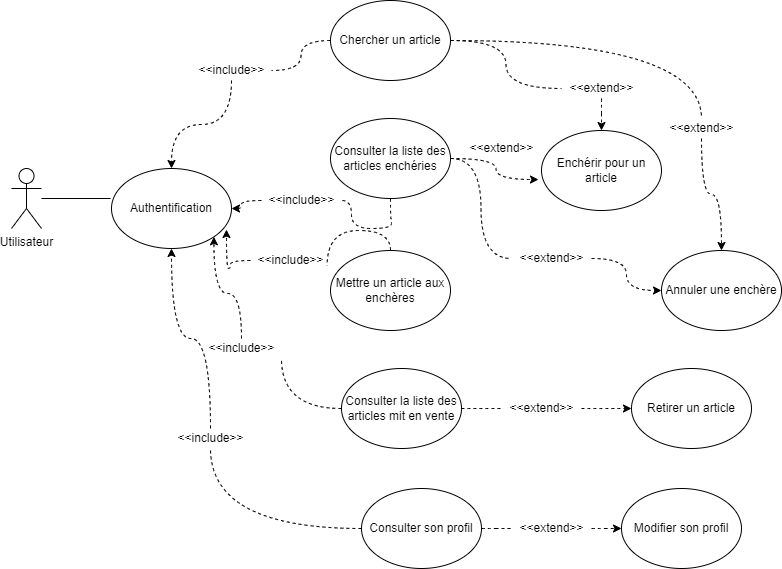

The diagram above was exported from draw.io. Its source (the exported page's mxGraphModel, read from the mxfile embedded in the PNG):
<mxGraphModel dx="827" dy="452" grid="1" gridSize="10" guides="1" tooltips="1" connect="1" arrows="1" fold="1" page="1" pageScale="1" pageWidth="827" pageHeight="1169" math="0" shadow="0">
  <root>
    <mxCell id="0" />
    <mxCell id="1" parent="0" />
    <mxCell id="A0nYKVNiBro-Tq8of-t9-14" style="edgeStyle=orthogonalEdgeStyle;rounded=0;orthogonalLoop=1;jettySize=auto;html=1;entryX=-0.008;entryY=0.375;entryDx=0;entryDy=0;entryPerimeter=0;endArrow=none;endFill=0;" parent="1" source="A0nYKVNiBro-Tq8of-t9-6" target="A0nYKVNiBro-Tq8of-t9-11" edge="1">
      <mxGeometry relative="1" as="geometry" />
    </mxCell>
    <mxCell id="A0nYKVNiBro-Tq8of-t9-6" value="Utilisateur" style="shape=umlActor;verticalLabelPosition=bottom;verticalAlign=top;html=1;outlineConnect=0;" parent="1" vertex="1">
      <mxGeometry x="40" y="180" width="30" height="60" as="geometry" />
    </mxCell>
    <mxCell id="A0nYKVNiBro-Tq8of-t9-19" style="edgeStyle=orthogonalEdgeStyle;curved=1;rounded=0;orthogonalLoop=1;jettySize=auto;html=1;dashed=1;startArrow=none;startFill=0;endArrow=classic;endFill=1;" parent="1" source="A0nYKVNiBro-Tq8of-t9-34" target="A0nYKVNiBro-Tq8of-t9-11" edge="1">
      <mxGeometry relative="1" as="geometry" />
    </mxCell>
    <mxCell id="A0nYKVNiBro-Tq8of-t9-23" style="edgeStyle=orthogonalEdgeStyle;curved=1;rounded=0;orthogonalLoop=1;jettySize=auto;html=1;dashed=1;startArrow=none;startFill=0;endArrow=classic;endFill=1;" parent="1" source="A0nYKVNiBro-Tq8of-t9-58" target="A0nYKVNiBro-Tq8of-t9-10" edge="1">
      <mxGeometry relative="1" as="geometry" />
    </mxCell>
    <mxCell id="A0nYKVNiBro-Tq8of-t9-24" style="edgeStyle=orthogonalEdgeStyle;curved=1;rounded=0;orthogonalLoop=1;jettySize=auto;html=1;dashed=1;startArrow=none;startFill=0;endArrow=classic;endFill=1;entryX=0.5;entryY=0;entryDx=0;entryDy=0;" parent="1" source="A0nYKVNiBro-Tq8of-t9-56" target="A0nYKVNiBro-Tq8of-t9-15" edge="1">
      <mxGeometry relative="1" as="geometry">
        <mxPoint x="620" y="220" as="targetPoint" />
      </mxGeometry>
    </mxCell>
    <mxCell id="A0nYKVNiBro-Tq8of-t9-8" value="&lt;p&gt;Chercher un article&lt;/p&gt;" style="ellipse;whiteSpace=wrap;html=1;" parent="1" vertex="1">
      <mxGeometry x="359" y="12" width="120" height="80" as="geometry" />
    </mxCell>
    <mxCell id="A0nYKVNiBro-Tq8of-t9-17" style="edgeStyle=orthogonalEdgeStyle;rounded=0;orthogonalLoop=1;jettySize=auto;html=1;entryX=0.958;entryY=0.763;entryDx=0;entryDy=0;entryPerimeter=0;endArrow=classic;endFill=1;startArrow=none;startFill=0;curved=1;dashed=1;" parent="1" source="A0nYKVNiBro-Tq8of-t9-38" target="A0nYKVNiBro-Tq8of-t9-11" edge="1">
      <mxGeometry relative="1" as="geometry" />
    </mxCell>
    <mxCell id="A0nYKVNiBro-Tq8of-t9-9" value="&lt;p&gt;Mettre un article aux enchères&lt;/p&gt;" style="ellipse;whiteSpace=wrap;html=1;" parent="1" vertex="1">
      <mxGeometry x="359" y="262" width="120" height="80" as="geometry" />
    </mxCell>
    <mxCell id="A0nYKVNiBro-Tq8of-t9-10" value="Enchérir pour un article" style="ellipse;whiteSpace=wrap;html=1;" parent="1" vertex="1">
      <mxGeometry x="570" y="142" width="120" height="80" as="geometry" />
    </mxCell>
    <mxCell id="A0nYKVNiBro-Tq8of-t9-11" value="Authentification" style="ellipse;whiteSpace=wrap;html=1;" parent="1" vertex="1">
      <mxGeometry x="140" y="180" width="120" height="80" as="geometry" />
    </mxCell>
    <mxCell id="A0nYKVNiBro-Tq8of-t9-20" style="edgeStyle=orthogonalEdgeStyle;curved=1;rounded=0;orthogonalLoop=1;jettySize=auto;html=1;entryX=0.5;entryY=1;entryDx=0;entryDy=0;dashed=1;startArrow=none;startFill=0;endArrow=classic;endFill=1;" parent="1" source="A0nYKVNiBro-Tq8of-t9-42" target="A0nYKVNiBro-Tq8of-t9-11" edge="1">
      <mxGeometry relative="1" as="geometry" />
    </mxCell>
    <mxCell id="A0nYKVNiBro-Tq8of-t9-25" value="" style="edgeStyle=orthogonalEdgeStyle;curved=1;rounded=0;orthogonalLoop=1;jettySize=auto;html=1;dashed=1;startArrow=none;startFill=0;endArrow=classic;endFill=1;" parent="1" source="A0nYKVNiBro-Tq8of-t9-50" target="A0nYKVNiBro-Tq8of-t9-16" edge="1">
      <mxGeometry relative="1" as="geometry" />
    </mxCell>
    <mxCell id="A0nYKVNiBro-Tq8of-t9-12" value="Consulter son profil" style="ellipse;whiteSpace=wrap;html=1;" parent="1" vertex="1">
      <mxGeometry x="390" y="500" width="120" height="80" as="geometry" />
    </mxCell>
    <mxCell id="A0nYKVNiBro-Tq8of-t9-18" style="edgeStyle=orthogonalEdgeStyle;curved=1;rounded=0;orthogonalLoop=1;jettySize=auto;html=1;entryX=1;entryY=0.5;entryDx=0;entryDy=0;dashed=1;startArrow=none;startFill=0;endArrow=classic;endFill=1;" parent="1" source="A0nYKVNiBro-Tq8of-t9-36" target="A0nYKVNiBro-Tq8of-t9-11" edge="1">
      <mxGeometry relative="1" as="geometry" />
    </mxCell>
    <mxCell id="A0nYKVNiBro-Tq8of-t9-21" style="edgeStyle=orthogonalEdgeStyle;curved=1;rounded=0;orthogonalLoop=1;jettySize=auto;html=1;entryX=-0.025;entryY=0.613;entryDx=0;entryDy=0;entryPerimeter=0;dashed=1;startArrow=none;startFill=0;endArrow=classic;endFill=1;" parent="1" source="A0nYKVNiBro-Tq8of-t9-13" target="A0nYKVNiBro-Tq8of-t9-10" edge="1">
      <mxGeometry relative="1" as="geometry" />
    </mxCell>
    <mxCell id="A0nYKVNiBro-Tq8of-t9-22" style="edgeStyle=orthogonalEdgeStyle;curved=1;rounded=0;orthogonalLoop=1;jettySize=auto;html=1;entryX=0;entryY=0.5;entryDx=0;entryDy=0;dashed=1;startArrow=none;startFill=0;endArrow=classic;endFill=1;" parent="1" source="A0nYKVNiBro-Tq8of-t9-54" target="A0nYKVNiBro-Tq8of-t9-15" edge="1">
      <mxGeometry relative="1" as="geometry" />
    </mxCell>
    <mxCell id="A0nYKVNiBro-Tq8of-t9-13" value="Consulter la liste des articles enchéries" style="ellipse;whiteSpace=wrap;html=1;" parent="1" vertex="1">
      <mxGeometry x="359" y="130" width="120" height="80" as="geometry" />
    </mxCell>
    <mxCell id="A0nYKVNiBro-Tq8of-t9-15" value="Annuler une enchère" style="ellipse;whiteSpace=wrap;html=1;" parent="1" vertex="1">
      <mxGeometry x="690" y="262" width="120" height="80" as="geometry" />
    </mxCell>
    <mxCell id="A0nYKVNiBro-Tq8of-t9-16" value="Modifier son profil" style="ellipse;whiteSpace=wrap;html=1;" parent="1" vertex="1">
      <mxGeometry x="650" y="500" width="120" height="80" as="geometry" />
    </mxCell>
    <mxCell id="A0nYKVNiBro-Tq8of-t9-31" style="edgeStyle=orthogonalEdgeStyle;curved=1;rounded=0;orthogonalLoop=1;jettySize=auto;html=1;entryX=1;entryY=1;entryDx=0;entryDy=0;dashed=1;startArrow=none;startFill=0;endArrow=classic;endFill=1;" parent="1" source="A0nYKVNiBro-Tq8of-t9-40" target="A0nYKVNiBro-Tq8of-t9-11" edge="1">
      <mxGeometry relative="1" as="geometry" />
    </mxCell>
    <mxCell id="A0nYKVNiBro-Tq8of-t9-33" style="edgeStyle=orthogonalEdgeStyle;curved=1;rounded=0;orthogonalLoop=1;jettySize=auto;html=1;dashed=1;startArrow=none;startFill=0;endArrow=classic;endFill=1;" parent="1" source="A0nYKVNiBro-Tq8of-t9-52" target="A0nYKVNiBro-Tq8of-t9-32" edge="1">
      <mxGeometry relative="1" as="geometry" />
    </mxCell>
    <mxCell id="A0nYKVNiBro-Tq8of-t9-30" value="Consulter la liste des articles mit en vente" style="ellipse;whiteSpace=wrap;html=1;" parent="1" vertex="1">
      <mxGeometry x="370" y="380" width="120" height="80" as="geometry" />
    </mxCell>
    <mxCell id="A0nYKVNiBro-Tq8of-t9-32" value="Retirer un article" style="ellipse;whiteSpace=wrap;html=1;" parent="1" vertex="1">
      <mxGeometry x="660" y="380" width="120" height="80" as="geometry" />
    </mxCell>
    <mxCell id="A0nYKVNiBro-Tq8of-t9-34" value="&amp;lt;&amp;lt;include&amp;gt;&amp;gt;" style="text;html=1;align=center;verticalAlign=middle;resizable=0;points=[];autosize=1;strokeColor=none;fillColor=none;" parent="1" vertex="1">
      <mxGeometry x="220" y="72" width="80" height="20" as="geometry" />
    </mxCell>
    <mxCell id="A0nYKVNiBro-Tq8of-t9-35" value="" style="edgeStyle=orthogonalEdgeStyle;curved=1;rounded=0;orthogonalLoop=1;jettySize=auto;html=1;dashed=1;startArrow=none;startFill=0;endArrow=none;endFill=1;" parent="1" source="A0nYKVNiBro-Tq8of-t9-8" target="A0nYKVNiBro-Tq8of-t9-34" edge="1">
      <mxGeometry relative="1" as="geometry">
        <mxPoint x="359" y="52" as="sourcePoint" />
        <mxPoint x="210" y="182" as="targetPoint" />
      </mxGeometry>
    </mxCell>
    <mxCell id="A0nYKVNiBro-Tq8of-t9-36" value="&amp;lt;&amp;lt;include&amp;gt;&amp;gt;" style="text;html=1;align=center;verticalAlign=middle;resizable=0;points=[];autosize=1;strokeColor=none;fillColor=none;" parent="1" vertex="1">
      <mxGeometry x="290" y="202" width="80" height="20" as="geometry" />
    </mxCell>
    <mxCell id="A0nYKVNiBro-Tq8of-t9-37" value="" style="edgeStyle=orthogonalEdgeStyle;curved=1;rounded=0;orthogonalLoop=1;jettySize=auto;html=1;entryX=1;entryY=0.5;entryDx=0;entryDy=0;dashed=1;startArrow=none;startFill=0;endArrow=none;endFill=1;" parent="1" source="A0nYKVNiBro-Tq8of-t9-13" target="A0nYKVNiBro-Tq8of-t9-36" edge="1">
      <mxGeometry relative="1" as="geometry">
        <mxPoint x="359" y="170" as="sourcePoint" />
        <mxPoint x="270" y="222" as="targetPoint" />
        <Array as="points">
          <mxPoint x="419" y="230" />
          <mxPoint x="420" y="230" />
          <mxPoint x="420" y="240" />
          <mxPoint x="380" y="240" />
          <mxPoint x="380" y="212" />
        </Array>
      </mxGeometry>
    </mxCell>
    <mxCell id="A0nYKVNiBro-Tq8of-t9-38" value="&amp;lt;&amp;lt;include&amp;gt;&amp;gt;" style="text;html=1;align=center;verticalAlign=middle;resizable=0;points=[];autosize=1;strokeColor=none;fillColor=none;" parent="1" vertex="1">
      <mxGeometry x="279" y="262" width="80" height="20" as="geometry" />
    </mxCell>
    <mxCell id="A0nYKVNiBro-Tq8of-t9-39" value="" style="edgeStyle=orthogonalEdgeStyle;rounded=0;orthogonalLoop=1;jettySize=auto;html=1;entryX=0.958;entryY=0.763;entryDx=0;entryDy=0;entryPerimeter=0;endArrow=none;endFill=1;startArrow=none;startFill=0;curved=1;dashed=1;" parent="1" source="A0nYKVNiBro-Tq8of-t9-9" target="A0nYKVNiBro-Tq8of-t9-38" edge="1">
      <mxGeometry relative="1" as="geometry">
        <mxPoint x="359" y="302" as="sourcePoint" />
        <mxPoint x="264.96000000000004" y="243.03999999999996" as="targetPoint" />
      </mxGeometry>
    </mxCell>
    <mxCell id="A0nYKVNiBro-Tq8of-t9-40" value="&amp;lt;&amp;lt;include&amp;gt;&amp;gt;" style="text;html=1;align=center;verticalAlign=middle;resizable=0;points=[];autosize=1;strokeColor=none;fillColor=none;" parent="1" vertex="1">
      <mxGeometry x="230" y="350" width="80" height="20" as="geometry" />
    </mxCell>
    <mxCell id="A0nYKVNiBro-Tq8of-t9-41" value="" style="edgeStyle=orthogonalEdgeStyle;curved=1;rounded=0;orthogonalLoop=1;jettySize=auto;html=1;entryX=1;entryY=1;entryDx=0;entryDy=0;dashed=1;startArrow=none;startFill=0;endArrow=none;endFill=1;" parent="1" source="A0nYKVNiBro-Tq8of-t9-30" target="A0nYKVNiBro-Tq8of-t9-40" edge="1">
      <mxGeometry relative="1" as="geometry">
        <mxPoint x="370" y="420" as="sourcePoint" />
        <mxPoint x="242.42640687119297" y="248.28427124746202" as="targetPoint" />
      </mxGeometry>
    </mxCell>
    <mxCell id="A0nYKVNiBro-Tq8of-t9-42" value="&amp;lt;&amp;lt;include&amp;gt;&amp;gt;" style="text;html=1;align=center;verticalAlign=middle;resizable=0;points=[];autosize=1;strokeColor=none;fillColor=none;" parent="1" vertex="1">
      <mxGeometry x="199" y="440" width="80" height="20" as="geometry" />
    </mxCell>
    <mxCell id="A0nYKVNiBro-Tq8of-t9-43" value="" style="edgeStyle=orthogonalEdgeStyle;curved=1;rounded=0;orthogonalLoop=1;jettySize=auto;html=1;entryX=0.5;entryY=1;entryDx=0;entryDy=0;dashed=1;startArrow=none;startFill=0;endArrow=none;endFill=1;" parent="1" source="A0nYKVNiBro-Tq8of-t9-12" target="A0nYKVNiBro-Tq8of-t9-42" edge="1">
      <mxGeometry relative="1" as="geometry">
        <mxPoint x="390" y="540" as="sourcePoint" />
        <mxPoint x="200" y="260" as="targetPoint" />
      </mxGeometry>
    </mxCell>
    <mxCell id="A0nYKVNiBro-Tq8of-t9-50" value="&amp;lt;&amp;lt;extend&amp;gt;&amp;gt;" style="text;html=1;align=center;verticalAlign=middle;resizable=0;points=[];autosize=1;strokeColor=none;fillColor=none;" parent="1" vertex="1">
      <mxGeometry x="540" y="530" width="80" height="20" as="geometry" />
    </mxCell>
    <mxCell id="A0nYKVNiBro-Tq8of-t9-51" value="" style="edgeStyle=orthogonalEdgeStyle;curved=1;rounded=0;orthogonalLoop=1;jettySize=auto;html=1;dashed=1;startArrow=none;startFill=0;endArrow=none;endFill=1;" parent="1" source="A0nYKVNiBro-Tq8of-t9-12" target="A0nYKVNiBro-Tq8of-t9-50" edge="1">
      <mxGeometry relative="1" as="geometry">
        <mxPoint x="510" y="540" as="sourcePoint" />
        <mxPoint x="650" y="540" as="targetPoint" />
      </mxGeometry>
    </mxCell>
    <mxCell id="A0nYKVNiBro-Tq8of-t9-52" value="&amp;lt;&amp;lt;extend&amp;gt;&amp;gt;" style="text;html=1;align=center;verticalAlign=middle;resizable=0;points=[];autosize=1;strokeColor=none;fillColor=none;" parent="1" vertex="1">
      <mxGeometry x="530" y="410" width="80" height="20" as="geometry" />
    </mxCell>
    <mxCell id="A0nYKVNiBro-Tq8of-t9-53" value="" style="edgeStyle=orthogonalEdgeStyle;curved=1;rounded=0;orthogonalLoop=1;jettySize=auto;html=1;dashed=1;startArrow=none;startFill=0;endArrow=none;endFill=1;" parent="1" source="A0nYKVNiBro-Tq8of-t9-30" target="A0nYKVNiBro-Tq8of-t9-52" edge="1">
      <mxGeometry relative="1" as="geometry">
        <mxPoint x="490" y="420" as="sourcePoint" />
        <mxPoint x="660" y="420" as="targetPoint" />
      </mxGeometry>
    </mxCell>
    <mxCell id="A0nYKVNiBro-Tq8of-t9-54" value="&amp;lt;&amp;lt;extend&amp;gt;&amp;gt;" style="text;html=1;align=center;verticalAlign=middle;resizable=0;points=[];autosize=1;strokeColor=none;fillColor=none;" parent="1" vertex="1">
      <mxGeometry x="540" y="260" width="80" height="20" as="geometry" />
    </mxCell>
    <mxCell id="A0nYKVNiBro-Tq8of-t9-55" value="" style="edgeStyle=orthogonalEdgeStyle;curved=1;rounded=0;orthogonalLoop=1;jettySize=auto;html=1;entryX=0;entryY=0.5;entryDx=0;entryDy=0;dashed=1;startArrow=none;startFill=0;endArrow=none;endFill=1;" parent="1" source="A0nYKVNiBro-Tq8of-t9-13" target="A0nYKVNiBro-Tq8of-t9-54" edge="1">
      <mxGeometry relative="1" as="geometry">
        <mxPoint x="479" y="170" as="sourcePoint" />
        <mxPoint x="690" y="302" as="targetPoint" />
      </mxGeometry>
    </mxCell>
    <mxCell id="A0nYKVNiBro-Tq8of-t9-56" value="&amp;lt;&amp;lt;extend&amp;gt;&amp;gt;" style="text;html=1;align=center;verticalAlign=middle;resizable=0;points=[];autosize=1;strokeColor=none;fillColor=none;" parent="1" vertex="1">
      <mxGeometry x="690" y="130" width="80" height="20" as="geometry" />
    </mxCell>
    <mxCell id="A0nYKVNiBro-Tq8of-t9-57" value="" style="edgeStyle=orthogonalEdgeStyle;curved=1;rounded=0;orthogonalLoop=1;jettySize=auto;html=1;dashed=1;startArrow=none;startFill=0;endArrow=none;endFill=1;entryX=0.5;entryY=0;entryDx=0;entryDy=0;" parent="1" source="A0nYKVNiBro-Tq8of-t9-8" target="A0nYKVNiBro-Tq8of-t9-56" edge="1">
      <mxGeometry relative="1" as="geometry">
        <mxPoint x="750" y="262" as="targetPoint" />
        <mxPoint x="479" y="52" as="sourcePoint" />
      </mxGeometry>
    </mxCell>
    <mxCell id="A0nYKVNiBro-Tq8of-t9-58" value="&amp;lt;&amp;lt;extend&amp;gt;&amp;gt;" style="text;html=1;align=center;verticalAlign=middle;resizable=0;points=[];autosize=1;strokeColor=none;fillColor=none;" parent="1" vertex="1">
      <mxGeometry x="590" y="90" width="80" height="20" as="geometry" />
    </mxCell>
    <mxCell id="A0nYKVNiBro-Tq8of-t9-59" value="" style="edgeStyle=orthogonalEdgeStyle;curved=1;rounded=0;orthogonalLoop=1;jettySize=auto;html=1;dashed=1;startArrow=none;startFill=0;endArrow=none;endFill=1;" parent="1" source="A0nYKVNiBro-Tq8of-t9-8" target="A0nYKVNiBro-Tq8of-t9-58" edge="1">
      <mxGeometry relative="1" as="geometry">
        <mxPoint x="479" y="52" as="sourcePoint" />
        <mxPoint x="630" y="142" as="targetPoint" />
      </mxGeometry>
    </mxCell>
    <mxCell id="A0nYKVNiBro-Tq8of-t9-60" value="&amp;lt;&amp;lt;extend&amp;gt;&amp;gt;" style="text;html=1;align=center;verticalAlign=middle;resizable=0;points=[];autosize=1;strokeColor=none;fillColor=none;" parent="1" vertex="1">
      <mxGeometry x="490" y="150" width="80" height="20" as="geometry" />
    </mxCell>
  </root>
</mxGraphModel>